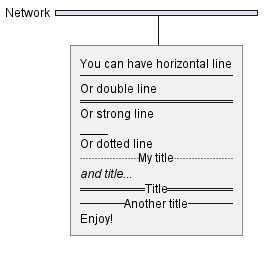

The diagram above was rendered by PlantUML. Its source (embedded in the PNG):
@startuml
nwdiag {
  network Network {
      Server [description="You can have horizontal line\n----\nOr double line\n====\nOr strong line\n____\nOr dotted line\n..My title..\n//and title... //\n==Title==\n--Another title--\nEnjoy!"];
}
@enduml